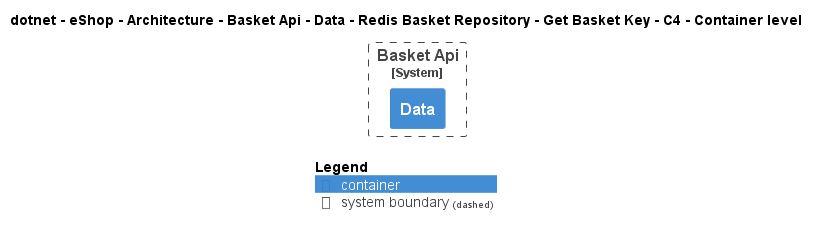

The diagram above was rendered by PlantUML. Its source (embedded in the PNG):
@startuml
!pragma layout smetana
!include ..\..\..\..\..\..\..\..\..\..\..\.c4s\C4_Container.puml

AddElementTag("c4interflow:lifecycle:new", $bgColor=green, $fontColor=#ffffff, $borderColor=green, $shadowing="False")
AddElementTag("c4interflow:lifecycle:changed", $bgColor=orange, $fontColor=#ffffff, $borderColor=orange, $shadowing="False")
AddElementTag("c4interflow:lifecycle:removed", $bgColor=red, $fontColor=#ffffff, $borderColor=red, $shadowing="False")

AddRelTag("c4interflow:lifecycle:new", $textColor=green, $lineColor=green)
AddRelTag("c4interflow:lifecycle:changed", $textColor=orange, $lineColor=orange)
AddRelTag("c4interflow:lifecycle:removed", $textColor=red, $lineColor=red)

SHOW_PERSON_PORTRAIT()
LAYOUT_TOP_DOWN()

skinparam linetype polyline

title dotnet - eShop - Architecture - Basket Api - Data - Redis Basket Repository - Get Basket Key - C4 - Container level


System_Boundary(dotnet.eShop.Architecture.SoftwareSystems.BasketApi, "Basket Api") {
    Container(dotnet.eShop.Architecture.SoftwareSystems.BasketApi.Containers.Data, "Data", "", "")
}



SHOW_LEGEND()
@enduml